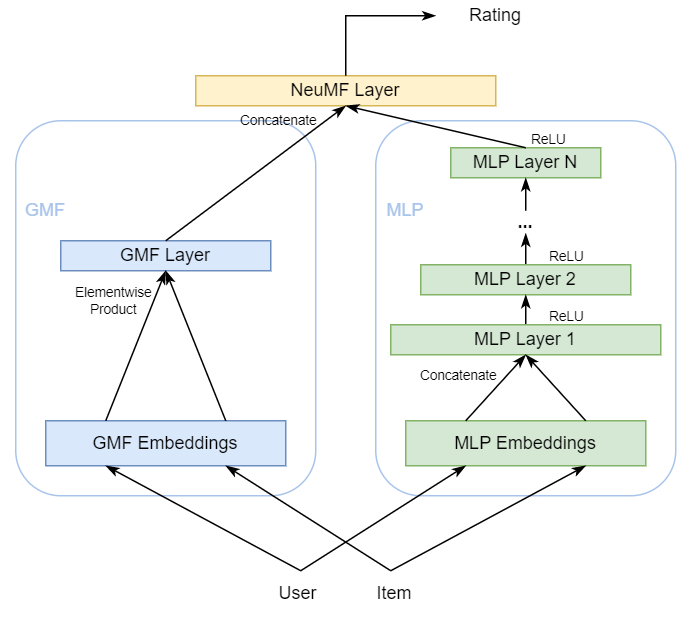

The diagram above was exported from draw.io. Its source (the exported page's mxGraphModel, read from the mxfile embedded in the PNG):
<mxGraphModel dx="1615" dy="968" grid="1" gridSize="10" guides="1" tooltips="1" connect="1" arrows="1" fold="1" page="1" pageScale="1" pageWidth="850" pageHeight="1100" math="0" shadow="0">
  <root>
    <mxCell id="0" />
    <mxCell id="1" parent="0" />
    <mxCell id="2" value="" style="rounded=1;whiteSpace=wrap;html=1;fillColor=none;strokeColor=#A9C4EB;" vertex="1" parent="1">
      <mxGeometry x="360" y="470" width="200" height="250" as="geometry" />
    </mxCell>
    <mxCell id="3" value="" style="rounded=1;whiteSpace=wrap;html=1;fillColor=none;strokeColor=#A9C4EB;" vertex="1" parent="1">
      <mxGeometry x="120" y="470" width="200" height="250" as="geometry" />
    </mxCell>
    <mxCell id="4" value="NeuMF Layer" style="rounded=0;whiteSpace=wrap;html=1;fillColor=#fff2cc;strokeColor=#d6b656;" vertex="1" parent="1">
      <mxGeometry x="240" y="440" width="200" height="20" as="geometry" />
    </mxCell>
    <mxCell id="5" value="GMF Layer" style="rounded=0;whiteSpace=wrap;html=1;fillColor=#dae8fc;strokeColor=#6c8ebf;" vertex="1" parent="1">
      <mxGeometry x="150" y="550" width="140" height="20" as="geometry" />
    </mxCell>
    <mxCell id="6" value="MLP Layer N" style="rounded=0;whiteSpace=wrap;html=1;fillColor=#d5e8d4;strokeColor=#82b366;" vertex="1" parent="1">
      <mxGeometry x="410" y="488" width="100" height="20" as="geometry" />
    </mxCell>
    <mxCell id="7" style="edgeStyle=orthogonalEdgeStyle;rounded=0;orthogonalLoop=1;jettySize=auto;html=1;exitX=0.5;exitY=0;exitDx=0;exitDy=0;entryX=0.5;entryY=1;entryDx=0;entryDy=0;endArrow=classicThin;endFill=1;" edge="1" source="8" target="12" parent="1">
      <mxGeometry relative="1" as="geometry" />
    </mxCell>
    <mxCell id="8" value="MLP Layer 2" style="rounded=0;whiteSpace=wrap;html=1;fillColor=#d5e8d4;strokeColor=#82b366;" vertex="1" parent="1">
      <mxGeometry x="390" y="566" width="140" height="20" as="geometry" />
    </mxCell>
    <mxCell id="9" style="edgeStyle=orthogonalEdgeStyle;rounded=0;orthogonalLoop=1;jettySize=auto;html=1;exitX=0.5;exitY=0;exitDx=0;exitDy=0;entryX=0.5;entryY=1;entryDx=0;entryDy=0;endArrow=classicThin;endFill=1;" edge="1" source="10" target="8" parent="1">
      <mxGeometry relative="1" as="geometry" />
    </mxCell>
    <mxCell id="10" value="MLP Layer 1" style="rounded=0;whiteSpace=wrap;html=1;fillColor=#d5e8d4;strokeColor=#82b366;" vertex="1" parent="1">
      <mxGeometry x="370" y="606" width="180" height="20" as="geometry" />
    </mxCell>
    <mxCell id="11" style="edgeStyle=orthogonalEdgeStyle;rounded=0;orthogonalLoop=1;jettySize=auto;html=1;exitX=0.5;exitY=0;exitDx=0;exitDy=0;entryX=0.5;entryY=1;entryDx=0;entryDy=0;endArrow=classicThin;endFill=1;" edge="1" source="12" target="6" parent="1">
      <mxGeometry relative="1" as="geometry" />
    </mxCell>
    <mxCell id="12" value="&lt;b&gt;&lt;font style=&quot;font-size: 12px;&quot;&gt;...&lt;/font&gt;&lt;/b&gt;" style="text;html=1;strokeColor=none;fillColor=none;align=center;verticalAlign=middle;whiteSpace=wrap;rounded=0;" vertex="1" parent="1">
      <mxGeometry x="430" y="530" width="60" height="15" as="geometry" />
    </mxCell>
    <mxCell id="13" value="" style="endArrow=classicThin;html=1;rounded=0;exitX=0.5;exitY=0;exitDx=0;exitDy=0;entryX=0.5;entryY=1;entryDx=0;entryDy=0;endFill=1;" edge="1" source="5" target="4" parent="1">
      <mxGeometry width="50" height="50" relative="1" as="geometry">
        <mxPoint x="290" y="540" as="sourcePoint" />
        <mxPoint x="340" y="490" as="targetPoint" />
      </mxGeometry>
    </mxCell>
    <mxCell id="14" value="" style="endArrow=classicThin;html=1;rounded=0;entryX=0.5;entryY=1;entryDx=0;entryDy=0;exitX=0.5;exitY=0;exitDx=0;exitDy=0;endFill=1;" edge="1" source="6" target="4" parent="1">
      <mxGeometry width="50" height="50" relative="1" as="geometry">
        <mxPoint x="300" y="540" as="sourcePoint" />
        <mxPoint x="350" y="490" as="targetPoint" />
      </mxGeometry>
    </mxCell>
    <mxCell id="15" value="Concatenate" style="text;html=1;align=center;verticalAlign=middle;resizable=0;points=[];autosize=1;strokeColor=none;fillColor=none;fontSize=9;" vertex="1" parent="1">
      <mxGeometry x="260" y="460" width="70" height="20" as="geometry" />
    </mxCell>
    <mxCell id="16" value="ReLU" style="text;html=1;align=center;verticalAlign=middle;resizable=0;points=[];autosize=1;strokeColor=none;fillColor=none;fontSize=9;" vertex="1" parent="1">
      <mxGeometry x="450" y="473" width="50" height="20" as="geometry" />
    </mxCell>
    <mxCell id="17" value="ReLU" style="text;html=1;align=center;verticalAlign=middle;resizable=0;points=[];autosize=1;strokeColor=none;fillColor=none;fontSize=9;" vertex="1" parent="1">
      <mxGeometry x="462" y="551" width="50" height="20" as="geometry" />
    </mxCell>
    <mxCell id="18" value="ReLU" style="text;html=1;align=center;verticalAlign=middle;resizable=0;points=[];autosize=1;strokeColor=none;fillColor=none;fontSize=9;" vertex="1" parent="1">
      <mxGeometry x="462" y="591" width="50" height="20" as="geometry" />
    </mxCell>
    <mxCell id="19" value="" style="endArrow=classicThin;html=1;rounded=0;exitX=0.5;exitY=0;exitDx=0;exitDy=0;endFill=1;" edge="1" source="4" parent="1">
      <mxGeometry width="50" height="50" relative="1" as="geometry">
        <mxPoint x="160" y="560" as="sourcePoint" />
        <mxPoint x="400" y="400" as="targetPoint" />
        <Array as="points">
          <mxPoint x="340" y="400" />
        </Array>
      </mxGeometry>
    </mxCell>
    <mxCell id="20" value="Rating" style="text;html=1;strokeColor=none;fillColor=none;align=center;verticalAlign=middle;whiteSpace=wrap;rounded=0;" vertex="1" parent="1">
      <mxGeometry x="410" y="390" width="60" height="20" as="geometry" />
    </mxCell>
    <mxCell id="21" value="User&amp;nbsp; &amp;nbsp; &amp;nbsp; &amp;nbsp; &amp;nbsp; &amp;nbsp; Item" style="text;html=1;strokeColor=none;fillColor=none;align=center;verticalAlign=middle;whiteSpace=wrap;rounded=0;" vertex="1" parent="1">
      <mxGeometry x="280" y="770" width="120" height="30" as="geometry" />
    </mxCell>
    <mxCell id="22" value="GMF Embeddings" style="rounded=0;whiteSpace=wrap;html=1;fillColor=#dae8fc;strokeColor=#6c8ebf;" vertex="1" parent="1">
      <mxGeometry x="140" y="670" width="160" height="30" as="geometry" />
    </mxCell>
    <mxCell id="23" value="MLP Embeddings" style="rounded=0;whiteSpace=wrap;html=1;fillColor=#d5e8d4;strokeColor=#82b366;" vertex="1" parent="1">
      <mxGeometry x="380" y="670" width="160" height="30" as="geometry" />
    </mxCell>
    <mxCell id="24" value="" style="endArrow=classicThin;html=1;rounded=0;entryX=0.25;entryY=1;entryDx=0;entryDy=0;exitX=0.25;exitY=0;exitDx=0;exitDy=0;endFill=1;" edge="1" source="21" target="22" parent="1">
      <mxGeometry width="50" height="50" relative="1" as="geometry">
        <mxPoint x="230" y="670" as="sourcePoint" />
        <mxPoint x="280" y="620" as="targetPoint" />
      </mxGeometry>
    </mxCell>
    <mxCell id="25" value="" style="endArrow=classicThin;html=1;rounded=0;entryX=0.25;entryY=1;entryDx=0;entryDy=0;exitX=0.25;exitY=0;exitDx=0;exitDy=0;endFill=1;" edge="1" source="21" target="23" parent="1">
      <mxGeometry width="50" height="50" relative="1" as="geometry">
        <mxPoint x="320" y="780" as="sourcePoint" />
        <mxPoint x="190" y="710" as="targetPoint" />
      </mxGeometry>
    </mxCell>
    <mxCell id="26" value="" style="endArrow=classicThin;html=1;rounded=0;entryX=0.75;entryY=1;entryDx=0;entryDy=0;exitX=0.75;exitY=0;exitDx=0;exitDy=0;endFill=1;" edge="1" source="21" target="23" parent="1">
      <mxGeometry width="50" height="50" relative="1" as="geometry">
        <mxPoint x="320" y="780" as="sourcePoint" />
        <mxPoint x="430" y="710" as="targetPoint" />
      </mxGeometry>
    </mxCell>
    <mxCell id="27" value="" style="endArrow=classicThin;html=1;rounded=0;entryX=0.75;entryY=1;entryDx=0;entryDy=0;endFill=1;" edge="1" target="22" parent="1">
      <mxGeometry width="50" height="50" relative="1" as="geometry">
        <mxPoint x="370" y="770" as="sourcePoint" />
        <mxPoint x="510" y="710" as="targetPoint" />
      </mxGeometry>
    </mxCell>
    <mxCell id="28" value="" style="endArrow=classicThin;html=1;rounded=0;entryX=0.5;entryY=1;entryDx=0;entryDy=0;exitX=0.25;exitY=0;exitDx=0;exitDy=0;endFill=1;" edge="1" source="23" target="10" parent="1">
      <mxGeometry width="50" height="50" relative="1" as="geometry">
        <mxPoint x="230" y="590" as="sourcePoint" />
        <mxPoint x="280" y="540" as="targetPoint" />
      </mxGeometry>
    </mxCell>
    <mxCell id="29" value="" style="endArrow=classicThin;html=1;rounded=0;entryX=0.5;entryY=1;entryDx=0;entryDy=0;exitX=0.75;exitY=0;exitDx=0;exitDy=0;endFill=1;" edge="1" source="23" target="10" parent="1">
      <mxGeometry width="50" height="50" relative="1" as="geometry">
        <mxPoint x="430" y="680" as="sourcePoint" />
        <mxPoint x="470" y="636" as="targetPoint" />
      </mxGeometry>
    </mxCell>
    <mxCell id="30" value="Concatenate" style="text;html=1;align=center;verticalAlign=middle;resizable=0;points=[];autosize=1;strokeColor=none;fillColor=none;fontSize=9;" vertex="1" parent="1">
      <mxGeometry x="380" y="630" width="70" height="20" as="geometry" />
    </mxCell>
    <mxCell id="31" value="" style="endArrow=classicThin;html=1;rounded=0;entryX=0.5;entryY=1;entryDx=0;entryDy=0;exitX=0.25;exitY=0;exitDx=0;exitDy=0;endFill=1;" edge="1" source="22" target="5" parent="1">
      <mxGeometry width="50" height="50" relative="1" as="geometry">
        <mxPoint x="430" y="680" as="sourcePoint" />
        <mxPoint x="470" y="636" as="targetPoint" />
      </mxGeometry>
    </mxCell>
    <mxCell id="32" value="" style="endArrow=classicThin;html=1;rounded=0;entryX=0.5;entryY=1;entryDx=0;entryDy=0;exitX=0.75;exitY=0;exitDx=0;exitDy=0;endFill=1;" edge="1" source="22" target="5" parent="1">
      <mxGeometry width="50" height="50" relative="1" as="geometry">
        <mxPoint x="190" y="680" as="sourcePoint" />
        <mxPoint x="230" y="580" as="targetPoint" />
      </mxGeometry>
    </mxCell>
    <mxCell id="33" value="Elementwise&lt;br&gt;Product" style="text;html=1;align=center;verticalAlign=middle;resizable=0;points=[];autosize=1;strokeColor=none;fillColor=none;fontSize=9;" vertex="1" parent="1">
      <mxGeometry x="150" y="570" width="70" height="40" as="geometry" />
    </mxCell>
    <mxCell id="34" value="GMF" style="text;html=1;strokeColor=none;fillColor=none;align=center;verticalAlign=middle;whiteSpace=wrap;rounded=0;fontColor=#A9C4EB;" vertex="1" parent="1">
      <mxGeometry x="110" y="515" width="60" height="30" as="geometry" />
    </mxCell>
    <mxCell id="35" value="MLP" style="text;html=1;strokeColor=none;fillColor=none;align=center;verticalAlign=middle;whiteSpace=wrap;rounded=0;fontColor=#A9C4EB;" vertex="1" parent="1">
      <mxGeometry x="350" y="515" width="60" height="30" as="geometry" />
    </mxCell>
  </root>
</mxGraphModel>